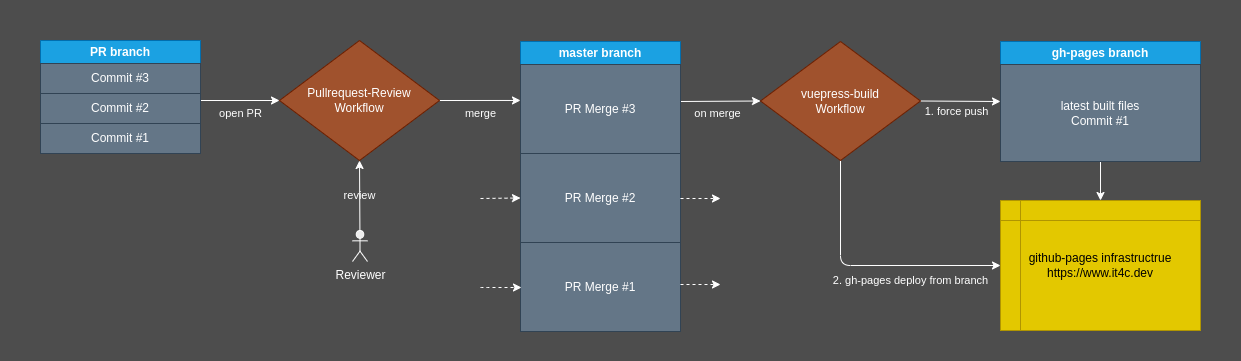

The diagram above was exported from draw.io. Its source (the exported page's mxGraphModel, read from the mxfile embedded in the PNG):
<mxGraphModel dx="1679" dy="836" grid="1" gridSize="10" guides="1" tooltips="1" connect="1" arrows="1" fold="1" page="1" pageScale="1" pageWidth="850" pageHeight="1100" background="#4D4D4D" math="0" shadow="0">
  <root>
    <mxCell id="0" />
    <mxCell id="1" parent="0" />
    <mxCell id="41" style="edgeStyle=none;html=1;exitX=1;exitY=0.5;exitDx=0;exitDy=0;entryX=0;entryY=0.5;entryDx=0;entryDy=0;fillColor=#f9f7ed;strokeColor=#FFFFFF;fontColor=#FFFFFF;" edge="1" parent="1" source="5" target="38">
      <mxGeometry relative="1" as="geometry" />
    </mxCell>
    <mxCell id="42" value="1. force push" style="edgeLabel;html=1;align=center;verticalAlign=middle;resizable=0;points=[];labelBackgroundColor=none;fontColor=#FFFFFF;" vertex="1" connectable="0" parent="41">
      <mxGeometry x="-0.3753" y="2" relative="1" as="geometry">
        <mxPoint x="10" y="12" as="offset" />
      </mxGeometry>
    </mxCell>
    <mxCell id="44" value="2. gh-pages deploy from branch" style="edgeStyle=orthogonalEdgeStyle;html=1;exitX=0.5;exitY=1;exitDx=0;exitDy=0;entryX=0;entryY=0.5;entryDx=0;entryDy=0;jumpStyle=none;fillColor=#f9f7ed;strokeColor=#FFFFFF;fontColor=#FFFFFF;labelBackgroundColor=none;" edge="1" parent="1" source="5" target="43">
      <mxGeometry x="0.3208" y="-15" relative="1" as="geometry">
        <mxPoint as="offset" />
      </mxGeometry>
    </mxCell>
    <mxCell id="5" value="vuepress-build&lt;br&gt;Workflow" style="rhombus;whiteSpace=wrap;html=1;fillColor=#a0522d;fontColor=#ffffff;strokeColor=#6D1F00;" vertex="1" parent="1">
      <mxGeometry x="760" y="41" width="160" height="119" as="geometry" />
    </mxCell>
    <mxCell id="21" value="open PR" style="edgeStyle=none;html=1;entryX=0;entryY=0.5;entryDx=0;entryDy=0;movable=1;resizable=1;rotatable=1;deletable=1;editable=1;connectable=1;fillColor=#f9f7ed;strokeColor=#FFFFFF;fontColor=#FFFFFF;labelBackgroundColor=none;" edge="1" parent="1" target="17">
      <mxGeometry x="0.0127" y="-13" relative="1" as="geometry">
        <mxPoint x="200" y="100" as="sourcePoint" />
        <mxPoint as="offset" />
      </mxGeometry>
    </mxCell>
    <mxCell id="12" value="PR branch" style="swimlane;whiteSpace=wrap;html=1;fillColor=#1ba1e2;fontColor=#ffffff;strokeColor=#006EAF;" vertex="1" parent="1">
      <mxGeometry x="40" y="40" width="160" height="113" as="geometry" />
    </mxCell>
    <mxCell id="14" value="Commit #1" style="rounded=0;whiteSpace=wrap;html=1;fillColor=#647687;fontColor=#ffffff;strokeColor=#314354;" vertex="1" parent="12">
      <mxGeometry y="83" width="160" height="30" as="geometry" />
    </mxCell>
    <mxCell id="15" value="Commit #2" style="rounded=0;whiteSpace=wrap;html=1;fillColor=#647687;fontColor=#ffffff;strokeColor=#314354;" vertex="1" parent="12">
      <mxGeometry y="53" width="160" height="30" as="geometry" />
    </mxCell>
    <mxCell id="16" value="Commit #3&lt;br&gt;" style="rounded=0;whiteSpace=wrap;html=1;fillColor=#647687;fontColor=#ffffff;strokeColor=#314354;" vertex="1" parent="12">
      <mxGeometry y="23" width="160" height="30" as="geometry" />
    </mxCell>
    <mxCell id="34" value="merge" style="edgeStyle=none;html=1;exitX=1;exitY=0.5;exitDx=0;exitDy=0;entryX=0;entryY=0.404;entryDx=0;entryDy=0;entryPerimeter=0;fillColor=#f9f7ed;strokeColor=#FFFFFF;fontColor=#FFFFFF;labelBackgroundColor=none;" edge="1" parent="1" source="17" target="32">
      <mxGeometry x="0.0005" y="-13" relative="1" as="geometry">
        <mxPoint as="offset" />
      </mxGeometry>
    </mxCell>
    <mxCell id="17" value="Pullrequest-Review&lt;br&gt;Workflow" style="rhombus;whiteSpace=wrap;html=1;fillColor=#a0522d;fontColor=#ffffff;strokeColor=#6D1F00;" vertex="1" parent="1">
      <mxGeometry x="279" y="40" width="160" height="120" as="geometry" />
    </mxCell>
    <mxCell id="26" value="review" style="edgeStyle=none;html=1;entryX=0.5;entryY=1;entryDx=0;entryDy=0;fillColor=#f9f7ed;strokeColor=#FFFFFF;fontColor=#FFFFFF;labelBackgroundColor=none;" edge="1" parent="1" target="17">
      <mxGeometry x="0.0137" relative="1" as="geometry">
        <mxPoint x="359.412429378531" y="230" as="sourcePoint" />
        <mxPoint x="360" y="170" as="targetPoint" />
        <mxPoint as="offset" />
      </mxGeometry>
    </mxCell>
    <mxCell id="23" value="Reviewer" style="shape=umlActor;verticalLabelPosition=bottom;verticalAlign=top;html=1;outlineConnect=0;fillColor=#eeeeee;strokeColor=#FFFFFF;fontColor=#FFFFFF;" vertex="1" parent="1">
      <mxGeometry x="352" y="230" width="15" height="31" as="geometry" />
    </mxCell>
    <mxCell id="37" style="edgeStyle=none;html=1;entryX=0;entryY=0.5;entryDx=0;entryDy=0;fillColor=#f9f7ed;strokeColor=#FFFFFF;fontColor=#FFFFFF;" edge="1" parent="1" target="5">
      <mxGeometry relative="1" as="geometry">
        <mxPoint x="680" y="101" as="sourcePoint" />
      </mxGeometry>
    </mxCell>
    <mxCell id="40" value="on merge" style="edgeLabel;html=1;align=center;verticalAlign=middle;resizable=0;points=[];labelBackgroundColor=none;fontColor=#FFFFFF;" vertex="1" connectable="0" parent="37">
      <mxGeometry x="-0.6632" relative="1" as="geometry">
        <mxPoint x="24" y="12" as="offset" />
      </mxGeometry>
    </mxCell>
    <mxCell id="27" value="master branch" style="swimlane;whiteSpace=wrap;html=1;fillColor=#1ba1e2;fontColor=#ffffff;strokeColor=#006EAF;" vertex="1" parent="1">
      <mxGeometry x="520" y="41" width="160" height="289" as="geometry" />
    </mxCell>
    <mxCell id="28" value="PR Merge #1" style="rounded=0;whiteSpace=wrap;html=1;fontColor=#ffffff;fillColor=#647687;strokeColor=#314354;" vertex="1" parent="27">
      <mxGeometry y="201" width="160" height="89" as="geometry" />
    </mxCell>
    <mxCell id="31" value="PR Merge #2" style="rounded=0;whiteSpace=wrap;html=1;fontColor=#ffffff;fillColor=#647687;strokeColor=#314354;" vertex="1" parent="27">
      <mxGeometry y="112" width="160" height="89" as="geometry" />
    </mxCell>
    <mxCell id="32" value="PR Merge #3" style="rounded=0;whiteSpace=wrap;html=1;fontColor=#ffffff;fillColor=#647687;strokeColor=#314354;" vertex="1" parent="27">
      <mxGeometry y="23" width="160" height="89" as="geometry" />
    </mxCell>
    <mxCell id="35" value="" style="endArrow=classic;html=1;entryX=0;entryY=0.5;entryDx=0;entryDy=0;dashed=1;fillColor=#f9f7ed;strokeColor=#FFFFFF;fontColor=#FFFFFF;" edge="1" parent="1" target="31">
      <mxGeometry width="50" height="50" relative="1" as="geometry">
        <mxPoint x="480" y="198" as="sourcePoint" />
        <mxPoint x="691" y="221" as="targetPoint" />
        <Array as="points">
          <mxPoint x="480" y="198" />
        </Array>
      </mxGeometry>
    </mxCell>
    <mxCell id="36" value="" style="endArrow=classic;html=1;dashed=1;fillColor=#f9f7ed;strokeColor=#FFFFFF;fontColor=#FFFFFF;" edge="1" parent="1">
      <mxGeometry width="50" height="50" relative="1" as="geometry">
        <mxPoint x="480" y="287" as="sourcePoint" />
        <mxPoint x="521" y="287" as="targetPoint" />
        <Array as="points">
          <mxPoint x="481" y="287" />
        </Array>
      </mxGeometry>
    </mxCell>
    <mxCell id="45" style="edgeStyle=orthogonalEdgeStyle;jumpStyle=none;html=1;exitX=0.5;exitY=1;exitDx=0;exitDy=0;entryX=0.5;entryY=0;entryDx=0;entryDy=0;labelBackgroundColor=none;fontColor=#FFFFFF;strokeColor=#FFFFFF;" edge="1" parent="1" source="38" target="43">
      <mxGeometry relative="1" as="geometry" />
    </mxCell>
    <mxCell id="38" value="gh-pages branch" style="swimlane;whiteSpace=wrap;html=1;fillColor=#1ba1e2;fontColor=#ffffff;strokeColor=#006EAF;" vertex="1" parent="1">
      <mxGeometry x="1000" y="41" width="200" height="120" as="geometry" />
    </mxCell>
    <mxCell id="39" value="latest built files&lt;br&gt;Commit #1" style="rounded=0;whiteSpace=wrap;html=1;fillColor=#647687;strokeColor=#314354;fontColor=#ffffff;" vertex="1" parent="38">
      <mxGeometry y="23" width="200" height="97" as="geometry" />
    </mxCell>
    <mxCell id="43" value="github-pages infrastructrue&lt;br&gt;https://www.it4c.dev" style="shape=internalStorage;whiteSpace=wrap;html=1;backgroundOutline=1;fillColor=#e3c800;fontColor=#000000;strokeColor=#B09500;" vertex="1" parent="1">
      <mxGeometry x="1000" y="200" width="200" height="130" as="geometry" />
    </mxCell>
    <mxCell id="46" value="" style="endArrow=classic;html=1;dashed=1;fillColor=#f9f7ed;strokeColor=#FFFFFF;fontColor=#FFFFFF;" edge="1" parent="1">
      <mxGeometry width="50" height="50" relative="1" as="geometry">
        <mxPoint x="680" y="198" as="sourcePoint" />
        <mxPoint x="720" y="198" as="targetPoint" />
        <Array as="points">
          <mxPoint x="720" y="198" />
        </Array>
      </mxGeometry>
    </mxCell>
    <mxCell id="47" value="" style="endArrow=classic;html=1;dashed=1;fillColor=#f9f7ed;strokeColor=#FFFFFF;fontColor=#FFFFFF;" edge="1" parent="1">
      <mxGeometry width="50" height="50" relative="1" as="geometry">
        <mxPoint x="680" y="284" as="sourcePoint" />
        <mxPoint x="720" y="284" as="targetPoint" />
        <Array as="points">
          <mxPoint x="720" y="284" />
        </Array>
      </mxGeometry>
    </mxCell>
    <mxCell id="49" value="" style="rounded=0;whiteSpace=wrap;html=1;labelBackgroundColor=none;strokeColor=none;fontColor=#FFFFFF;fillColor=none;gradientColor=none;" vertex="1" parent="1">
      <mxGeometry width="20" height="20" as="geometry" />
    </mxCell>
    <mxCell id="50" value="" style="rounded=0;whiteSpace=wrap;html=1;labelBackgroundColor=none;strokeColor=none;fontColor=#FFFFFF;fillColor=none;gradientColor=none;" vertex="1" parent="1">
      <mxGeometry x="1220" y="340" width="20" height="20" as="geometry" />
    </mxCell>
  </root>
</mxGraphModel>